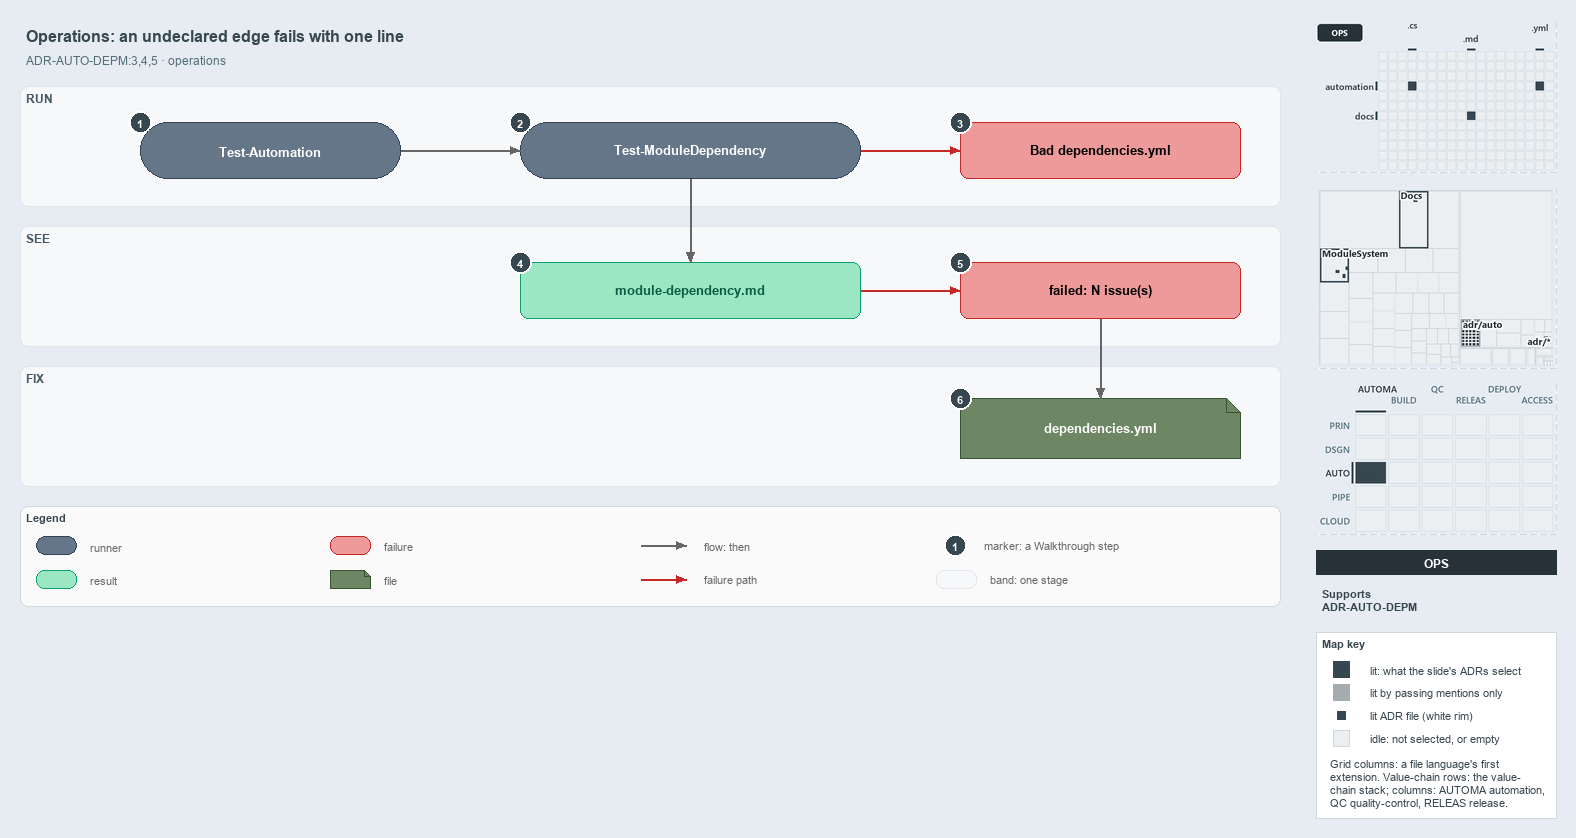

The diagram above was exported from draw.io. Its source (the exported page's mxGraphModel, read from the mxfile embedded in the PNG):
<mxGraphModel dx="1024" dy="768" grid="0" gridSize="10" guides="1" tooltips="1" connect="1" arrows="1" fold="1" page="1" pageScale="1" pageWidth="1572" pageHeight="640" background="#E6ECF2" math="0" shadow="0">
  <root>
    <mxCell id="0" />
    <mxCell id="1" parent="0" />
    <mxCell id="title" value="Operations: an undeclared edge fails with one line" style="text;html=1;align=left;verticalAlign=middle;fontSize=16;fontStyle=1;fontColor=#37474F;" vertex="1" parent="1">
      <mxGeometry x="20" y="14" width="1260" height="30" as="geometry" />
    </mxCell>
    <mxCell id="subtitle" value="ADR-AUTO-DEPM:3,4,5 &amp;#183; operations" style="text;html=1;align=left;verticalAlign=middle;fontSize=12;fontColor=#546E7A;" vertex="1" parent="1">
      <mxGeometry x="20" y="44" width="1240" height="20" as="geometry" />
    </mxCell>
    <mxCell id="band-run" value="RUN" style="rounded=1;html=1;arcSize=3;fillColor=#F6F8FA;strokeColor=#E1E4E8;verticalAlign=top;align=left;spacingLeft=8;fontStyle=1;fontSize=12;fontColor=#455A64;" vertex="1" parent="1">
      <mxGeometry x="20" y="80" width="1260" height="120" as="geometry" />
    </mxCell>
    <mxCell id="band-see" value="SEE" style="rounded=1;html=1;arcSize=3;fillColor=#F6F8FA;strokeColor=#E1E4E8;verticalAlign=top;align=left;spacingLeft=8;fontStyle=1;fontSize=12;fontColor=#455A64;" vertex="1" parent="1">
      <mxGeometry x="20" y="220" width="1260" height="120" as="geometry" />
    </mxCell>
    <mxCell id="band-fix" value="FIX" style="rounded=1;html=1;arcSize=3;fillColor=#F6F8FA;strokeColor=#E1E4E8;verticalAlign=top;align=left;spacingLeft=8;fontStyle=1;fontSize=12;fontColor=#455A64;" vertex="1" parent="1">
      <mxGeometry x="20" y="360" width="1260" height="120" as="geometry" />
    </mxCell>
    <mxCell id="r-auto" value="&lt;b&gt;Test-Automation&lt;/b&gt;" style="rounded=1;arcSize=50;whiteSpace=wrap;html=1;fillColor=#647687;strokeColor=#314354;fontSize=13;fontColor=#FFFFFF;" vertex="1" parent="1">
      <mxGeometry x="140" y="116" width="260" height="56" as="geometry" />
    </mxCell>
    <mxCell id="r-gate" value="&lt;b&gt;Test-ModuleDependency&lt;/b&gt;" style="rounded=1;arcSize=50;whiteSpace=wrap;html=1;fillColor=#647687;strokeColor=#314354;fontSize=13;fontColor=#FFFFFF;" vertex="1" parent="1">
      <mxGeometry x="520" y="116" width="340" height="56" as="geometry" />
    </mxCell>
    <mxCell id="x-load" value="&lt;b&gt;Bad dependencies.yml&lt;/b&gt;" style="rounded=1;whiteSpace=wrap;html=1;arcSize=20;fillColor=#EF9A9A;strokeColor=#C62828;fontSize=13;" vertex="1" parent="1">
      <mxGeometry x="960" y="116" width="280" height="56" as="geometry" />
    </mxCell>
    <mxCell id="o-report" value="&lt;b&gt;module-dependency.md&lt;/b&gt;" style="rounded=1;whiteSpace=wrap;html=1;arcSize=20;fillColor=#9BE7C4;strokeColor=#0E9F6E;fontColor=#0B5C43;fontSize=13;" vertex="1" parent="1">
      <mxGeometry x="520" y="256" width="340" height="56" as="geometry" />
    </mxCell>
    <mxCell id="x-fail" value="&lt;b&gt;failed: N issue(s)&lt;/b&gt;" style="rounded=1;whiteSpace=wrap;html=1;arcSize=20;fillColor=#EF9A9A;strokeColor=#C62828;fontSize=13;" vertex="1" parent="1">
      <mxGeometry x="960" y="256" width="280" height="56" as="geometry" />
    </mxCell>
    <mxCell id="f-yml" value="&lt;b&gt;dependencies.yml&lt;/b&gt;" style="shape=note;size=14;whiteSpace=wrap;html=1;fillColor=#6d8764;strokeColor=#3a5431;fontSize=13;fontColor=#FFFFFF;" vertex="1" parent="1">
      <mxGeometry x="960" y="392" width="280" height="60" as="geometry" />
    </mxCell>
    <mxCell id="p-edge-auto-gate-a" value="" style="text;html=1;strokeColor=none;fillColor=none;" vertex="1" parent="1">
      <mxGeometry x="400" y="144" width="1" height="1" as="geometry" />
    </mxCell>
    <mxCell id="p-edge-auto-gate-b" value="" style="text;html=1;strokeColor=none;fillColor=none;" vertex="1" parent="1">
      <mxGeometry x="520" y="144" width="1" height="1" as="geometry" />
    </mxCell>
    <mxCell id="edge-auto-gate" value="" style="edgeStyle=orthogonalEdgeStyle;rounded=1;html=1;fontSize=11;endArrow=block;strokeColor=#666666;" edge="1" parent="1" source="p-edge-auto-gate-a" target="p-edge-auto-gate-b">
      <mxGeometry relative="1" as="geometry" />
    </mxCell>
    <mxCell id="p-edge-gate-load-a" value="" style="text;html=1;strokeColor=none;fillColor=none;" vertex="1" parent="1">
      <mxGeometry x="860" y="144" width="1" height="1" as="geometry" />
    </mxCell>
    <mxCell id="p-edge-gate-load-b" value="" style="text;html=1;strokeColor=none;fillColor=none;" vertex="1" parent="1">
      <mxGeometry x="960" y="144" width="1" height="1" as="geometry" />
    </mxCell>
    <mxCell id="edge-gate-load" value="" style="edgeStyle=orthogonalEdgeStyle;rounded=1;html=1;fontSize=11;endArrow=block;strokeColor=#C62828;" edge="1" parent="1" source="p-edge-gate-load-a" target="p-edge-gate-load-b">
      <mxGeometry relative="1" as="geometry" />
    </mxCell>
    <mxCell id="p-edge-gate-report-a" value="" style="text;html=1;strokeColor=none;fillColor=none;" vertex="1" parent="1">
      <mxGeometry x="690" y="172" width="1" height="1" as="geometry" />
    </mxCell>
    <mxCell id="p-edge-gate-report-b" value="" style="text;html=1;strokeColor=none;fillColor=none;" vertex="1" parent="1">
      <mxGeometry x="690" y="256" width="1" height="1" as="geometry" />
    </mxCell>
    <mxCell id="edge-gate-report" value="" style="edgeStyle=orthogonalEdgeStyle;rounded=1;html=1;fontSize=11;endArrow=block;strokeColor=#666666;" edge="1" parent="1" source="p-edge-gate-report-a" target="p-edge-gate-report-b">
      <mxGeometry relative="1" as="geometry" />
    </mxCell>
    <mxCell id="p-edge-report-fail-a" value="" style="text;html=1;strokeColor=none;fillColor=none;" vertex="1" parent="1">
      <mxGeometry x="860" y="284" width="1" height="1" as="geometry" />
    </mxCell>
    <mxCell id="p-edge-report-fail-b" value="" style="text;html=1;strokeColor=none;fillColor=none;" vertex="1" parent="1">
      <mxGeometry x="960" y="284" width="1" height="1" as="geometry" />
    </mxCell>
    <mxCell id="edge-report-fail" value="" style="edgeStyle=orthogonalEdgeStyle;rounded=1;html=1;fontSize=11;endArrow=block;strokeColor=#C62828;" edge="1" parent="1" source="p-edge-report-fail-a" target="p-edge-report-fail-b">
      <mxGeometry relative="1" as="geometry" />
    </mxCell>
    <mxCell id="p-edge-fail-yml-a" value="" style="text;html=1;strokeColor=none;fillColor=none;" vertex="1" parent="1">
      <mxGeometry x="1100" y="312" width="1" height="1" as="geometry" />
    </mxCell>
    <mxCell id="p-edge-fail-yml-b" value="" style="text;html=1;strokeColor=none;fillColor=none;" vertex="1" parent="1">
      <mxGeometry x="1100" y="392" width="1" height="1" as="geometry" />
    </mxCell>
    <mxCell id="edge-fail-yml" value="" style="edgeStyle=orthogonalEdgeStyle;rounded=1;html=1;fontSize=11;endArrow=block;strokeColor=#666666;" edge="1" parent="1" source="p-edge-fail-yml-a" target="p-edge-fail-yml-b">
      <mxGeometry relative="1" as="geometry" />
    </mxCell>
    <mxCell id="mark-1" value="1" style="ellipse;html=1;fillColor=#37474F;strokeColor=#FFFFFF;strokeWidth=2;fontColor=#FFFFFF;fontStyle=1;fontSize=11;" vertex="1" parent="1">
      <mxGeometry x="129" y="105" width="22" height="22" as="geometry" />
    </mxCell>
    <mxCell id="mark-2" value="2" style="ellipse;html=1;fillColor=#37474F;strokeColor=#FFFFFF;strokeWidth=2;fontColor=#FFFFFF;fontStyle=1;fontSize=11;" vertex="1" parent="1">
      <mxGeometry x="509" y="105" width="22" height="22" as="geometry" />
    </mxCell>
    <mxCell id="mark-3" value="3" style="ellipse;html=1;fillColor=#37474F;strokeColor=#FFFFFF;strokeWidth=2;fontColor=#FFFFFF;fontStyle=1;fontSize=11;" vertex="1" parent="1">
      <mxGeometry x="949" y="105" width="22" height="22" as="geometry" />
    </mxCell>
    <mxCell id="mark-4" value="4" style="ellipse;html=1;fillColor=#37474F;strokeColor=#FFFFFF;strokeWidth=2;fontColor=#FFFFFF;fontStyle=1;fontSize=11;" vertex="1" parent="1">
      <mxGeometry x="509" y="245" width="22" height="22" as="geometry" />
    </mxCell>
    <mxCell id="mark-5" value="5" style="ellipse;html=1;fillColor=#37474F;strokeColor=#FFFFFF;strokeWidth=2;fontColor=#FFFFFF;fontStyle=1;fontSize=11;" vertex="1" parent="1">
      <mxGeometry x="949" y="245" width="22" height="22" as="geometry" />
    </mxCell>
    <mxCell id="mark-6" value="6" style="ellipse;html=1;fillColor=#37474F;strokeColor=#FFFFFF;strokeWidth=2;fontColor=#FFFFFF;fontStyle=1;fontSize=11;" vertex="1" parent="1">
      <mxGeometry x="949" y="381" width="22" height="22" as="geometry" />
    </mxCell>
    <mxCell id="legend" value="&lt;b&gt;Legend&lt;/b&gt;" style="rounded=1;whiteSpace=wrap;html=1;arcSize=6;fillColor=#FAFAFA;strokeColor=#CFD8DC;align=left;verticalAlign=top;spacing=8;fontSize=11;fontColor=#37474F;" vertex="1" parent="1">
      <mxGeometry x="20" y="500" width="1260" height="100" as="geometry" />
    </mxCell>
    <mxCell id="legend-0" value="" style="rounded=1;arcSize=50;whiteSpace=wrap;html=1;fillColor=#647687;strokeColor=#314354;fontColor=#FFFFFF;" vertex="1" parent="1">
      <mxGeometry x="36" y="530" width="40" height="18" as="geometry" />
    </mxCell>
    <mxCell id="legend-0-text" value="runner" style="text;html=1;align=left;verticalAlign=middle;fontSize=11;fontColor=#666666;" vertex="1" parent="1">
      <mxGeometry x="84" y="529" width="250" height="20" as="geometry" />
    </mxCell>
    <mxCell id="legend-1" value="" style="rounded=1;whiteSpace=wrap;html=1;arcSize=20;fillColor=#9BE7C4;strokeColor=#0E9F6E;fontColor=#0B5C43;" vertex="1" parent="1">
      <mxGeometry x="36" y="564" width="40" height="18" as="geometry" />
    </mxCell>
    <mxCell id="legend-1-text" value="result" style="text;html=1;align=left;verticalAlign=middle;fontSize=11;fontColor=#666666;" vertex="1" parent="1">
      <mxGeometry x="84" y="563" width="250" height="20" as="geometry" />
    </mxCell>
    <mxCell id="legend-2" value="" style="rounded=1;whiteSpace=wrap;html=1;arcSize=20;fillColor=#EF9A9A;strokeColor=#C62828;" vertex="1" parent="1">
      <mxGeometry x="330" y="530" width="40" height="18" as="geometry" />
    </mxCell>
    <mxCell id="legend-2-text" value="failure" style="text;html=1;align=left;verticalAlign=middle;fontSize=11;fontColor=#666666;" vertex="1" parent="1">
      <mxGeometry x="378" y="529" width="250" height="20" as="geometry" />
    </mxCell>
    <mxCell id="legend-3" value="" style="shape=note;size=6;whiteSpace=wrap;html=1;fillColor=#6d8764;strokeColor=#3a5431;fontColor=#FFFFFF;" vertex="1" parent="1">
      <mxGeometry x="330" y="564" width="40" height="18" as="geometry" />
    </mxCell>
    <mxCell id="legend-3-text" value="file" style="text;html=1;align=left;verticalAlign=middle;fontSize=11;fontColor=#666666;" vertex="1" parent="1">
      <mxGeometry x="378" y="563" width="250" height="20" as="geometry" />
    </mxCell>
    <mxCell id="legend-4-a" value="" style="text;html=1;strokeColor=none;fillColor=none;" vertex="1" parent="1">
      <mxGeometry x="640" y="539" width="1" height="1" as="geometry" />
    </mxCell>
    <mxCell id="legend-4-b" value="" style="text;html=1;strokeColor=none;fillColor=none;" vertex="1" parent="1">
      <mxGeometry x="686" y="539" width="1" height="1" as="geometry" />
    </mxCell>
    <mxCell id="legend-4" value="" style="edgeStyle=orthogonalEdgeStyle;rounded=1;html=1;fontSize=11;endArrow=block;strokeColor=#666666;" edge="1" parent="1" source="legend-4-a" target="legend-4-b">
      <mxGeometry relative="1" as="geometry" />
    </mxCell>
    <mxCell id="legend-4-text" value="flow: then" style="text;html=1;align=left;verticalAlign=middle;fontSize=11;fontColor=#666666;" vertex="1" parent="1">
      <mxGeometry x="698" y="529" width="250" height="20" as="geometry" />
    </mxCell>
    <mxCell id="legend-5-a" value="" style="text;html=1;strokeColor=none;fillColor=none;" vertex="1" parent="1">
      <mxGeometry x="640" y="573" width="1" height="1" as="geometry" />
    </mxCell>
    <mxCell id="legend-5-b" value="" style="text;html=1;strokeColor=none;fillColor=none;" vertex="1" parent="1">
      <mxGeometry x="686" y="573" width="1" height="1" as="geometry" />
    </mxCell>
    <mxCell id="legend-5" value="" style="edgeStyle=orthogonalEdgeStyle;rounded=1;html=1;fontSize=11;endArrow=block;strokeColor=#C62828;" edge="1" parent="1" source="legend-5-a" target="legend-5-b">
      <mxGeometry relative="1" as="geometry" />
    </mxCell>
    <mxCell id="legend-5-text" value="failure path" style="text;html=1;align=left;verticalAlign=middle;fontSize=11;fontColor=#666666;" vertex="1" parent="1">
      <mxGeometry x="698" y="563" width="250" height="20" as="geometry" />
    </mxCell>
    <mxCell id="legend-6" value="1" style="ellipse;html=1;fillColor=#37474F;strokeColor=#FFFFFF;strokeWidth=2;fontColor=#FFFFFF;fontStyle=1;fontSize=11;" vertex="1" parent="1">
      <mxGeometry x="944" y="528" width="22" height="22" as="geometry" />
    </mxCell>
    <mxCell id="legend-6-text" value="marker: a Walkthrough step" style="text;html=1;align=left;verticalAlign=middle;fontSize=11;fontColor=#666666;" vertex="1" parent="1">
      <mxGeometry x="978" y="529" width="250" height="20" as="geometry" />
    </mxCell>
    <mxCell id="legend-7" value="" style="rounded=1;html=1;arcSize=3;fillColor=#F6F8FA;strokeColor=#E1E4E8;" vertex="1" parent="1">
      <mxGeometry x="936" y="564" width="40" height="18" as="geometry" />
    </mxCell>
    <mxCell id="legend-7-text" value="band: one stage" style="text;html=1;align=left;verticalAlign=middle;fontSize=11;fontColor=#666666;" vertex="1" parent="1">
      <mxGeometry x="984" y="563" width="250" height="20" as="geometry" />
    </mxCell>
    <mxCell id="minimap-grid" value="" style="shape=image;html=1;imageAspect=0;aspect=fixed;verticalLabelPosition=bottom;strokeColor=#CFD8DC;dashed=1;fillColor=#FAFAFA;image=data:image/png,(base64 omitted: 7956 chars);" vertex="1" parent="1">
      <mxGeometry x="1316" y="16" width="240" height="150" as="geometry" />
    </mxCell>
    <mxCell id="minimap-tree" value="" style="shape=image;html=1;imageAspect=0;aspect=fixed;verticalLabelPosition=bottom;strokeColor=#CFD8DC;dashed=1;fillColor=#FAFAFA;image=data:image/png,(base64 omitted: 14840 chars);" vertex="1" parent="1">
      <mxGeometry x="1316" y="182" width="240" height="180" as="geometry" />
    </mxCell>
    <mxCell id="minimap-chain" value="" style="shape=image;html=1;imageAspect=0;aspect=fixed;verticalLabelPosition=bottom;strokeColor=#CFD8DC;dashed=1;fillColor=#FAFAFA;image=data:image/png,(base64 omitted: 14160 chars);" vertex="1" parent="1">
      <mxGeometry x="1316" y="378" width="240" height="150" as="geometry" />
    </mxCell>
    <mxCell id="lens-badge" value="OPS" style="rounded=0;whiteSpace=wrap;html=1;align=center;verticalAlign=middle;fontSize=12;fontStyle=1;fontColor=#FFFFFF;fillColor=#263238;strokeColor=none;" vertex="1" parent="1">
      <mxGeometry x="1316" y="544" width="240" height="24" as="geometry" />
    </mxCell>
    <mxCell id="supports" value="&lt;b&gt;Supports&lt;/b&gt;&lt;br&gt;ADR-AUTO-DEPM" style="text;html=1;whiteSpace=wrap;align=left;verticalAlign=top;fontSize=11;fontColor=#37474F;" vertex="1" parent="1">
      <mxGeometry x="1316" y="576" width="240" height="38" as="geometry" />
    </mxCell>
    <mxCell id="mapkey" value="&lt;b&gt;Map key&lt;/b&gt;" style="rounded=0;whiteSpace=wrap;html=1;align=left;verticalAlign=top;fontSize=11;fontColor=#37474F;fillColor=#FFFFFF;strokeColor=#CFD8DC;spacingLeft=8;spacingTop=2;" vertex="1" parent="1">
      <mxGeometry x="1316" y="626" width="240" height="186" as="geometry" />
    </mxCell>
    <mxCell id="mapkey-lit" value="" style="rounded=0;html=1;fillColor=#37474F;strokeColor=#37474F;" vertex="1" parent="1">
      <mxGeometry x="1333.0" y="655.0" width="16" height="16" as="geometry" />
    </mxCell>
    <mxCell id="mapkey-lit-text" value="lit: what the slide's ADRs select" style="text;html=1;align=left;verticalAlign=middle;fontSize=11;fontColor=#37474F;" vertex="1" parent="1">
      <mxGeometry x="1364" y="653" width="184" height="20" as="geometry" />
    </mxCell>
    <mxCell id="mapkey-touched" value="" style="rounded=0;html=1;fillColor=#A4ACB0;strokeColor=#A4ACB0;" vertex="1" parent="1">
      <mxGeometry x="1333.0" y="678.0" width="16" height="16" as="geometry" />
    </mxCell>
    <mxCell id="mapkey-touched-text" value="lit by passing mentions only" style="text;html=1;align=left;verticalAlign=middle;fontSize=11;fontColor=#37474F;" vertex="1" parent="1">
      <mxGeometry x="1364" y="676" width="184" height="20" as="geometry" />
    </mxCell>
    <mxCell id="mapkey-adr" value="" style="rounded=0;html=1;fillColor=#37474F;strokeColor=#FFFFFF;strokeWidth=2;" vertex="1" parent="1">
      <mxGeometry x="1335.0" y="703.0" width="12" height="12" as="geometry" />
    </mxCell>
    <mxCell id="mapkey-adr-text" value="lit ADR file (white rim)" style="text;html=1;align=left;verticalAlign=middle;fontSize=11;fontColor=#37474F;" vertex="1" parent="1">
      <mxGeometry x="1364" y="699" width="184" height="20" as="geometry" />
    </mxCell>
    <mxCell id="mapkey-idle" value="" style="rounded=0;html=1;fillColor=#ECEFF1;strokeColor=#CFD8DC;" vertex="1" parent="1">
      <mxGeometry x="1333.0" y="724.0" width="16" height="16" as="geometry" />
    </mxCell>
    <mxCell id="mapkey-idle-text" value="idle: not selected, or empty" style="text;html=1;align=left;verticalAlign=middle;fontSize=11;fontColor=#37474F;" vertex="1" parent="1">
      <mxGeometry x="1364" y="722" width="184" height="20" as="geometry" />
    </mxCell>
    <mxCell id="mapkey-codes" value="Grid columns: a file language's first&lt;br&gt;extension. Value-chain rows: the value-&lt;br&gt;chain stack; columns: AUTOMA automation,&lt;br&gt;QC quality-control, RELEAS release." style="text;html=1;align=left;verticalAlign=top;whiteSpace=wrap;fontSize=11;fontColor=#37474F;" vertex="1" parent="1">
      <mxGeometry x="1324" y="746" width="224" height="60" as="geometry" />
    </mxCell>
  </root>
</mxGraphModel>